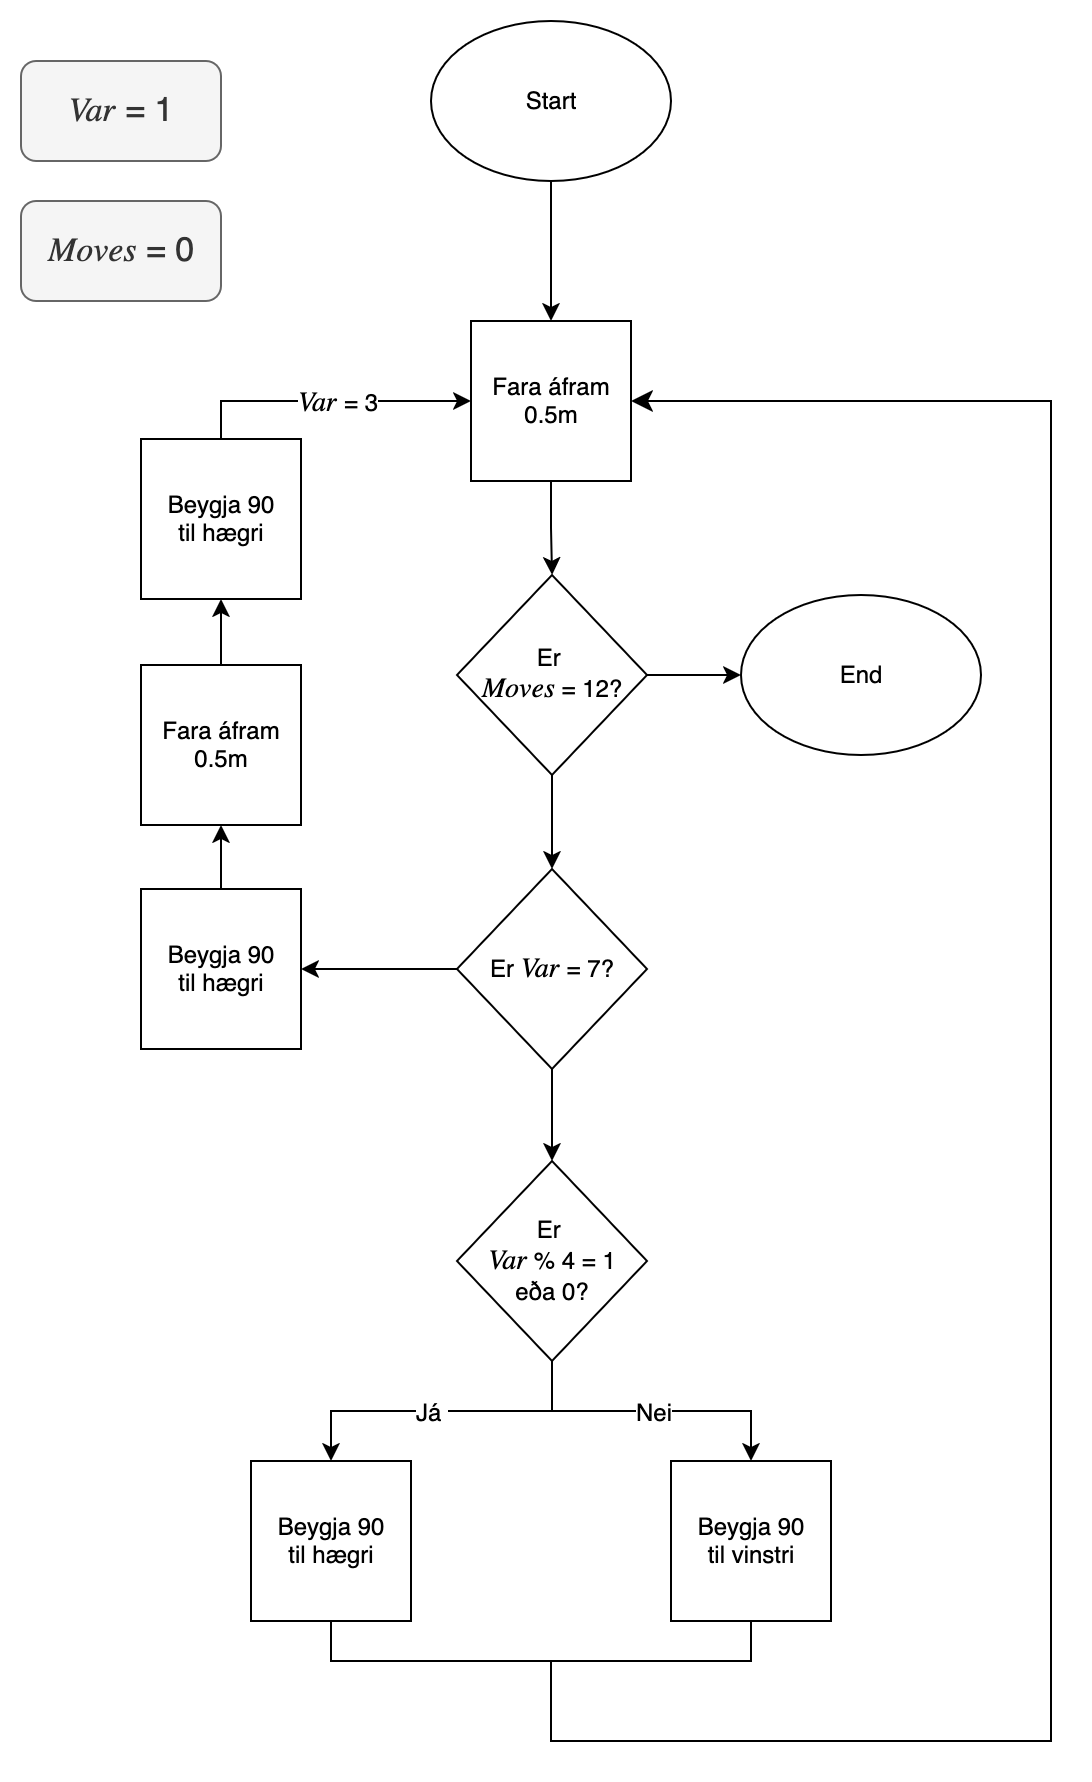

The diagram above was exported from draw.io. Its source (the exported page's mxGraphModel, read from the mxfile embedded in the PNG):
<mxGraphModel dx="1577" dy="1038" grid="1" gridSize="10" guides="1" tooltips="1" connect="1" arrows="1" fold="1" page="1" pageScale="1" pageWidth="850" pageHeight="1100" math="0" shadow="0">
  <root>
    <mxCell id="0" />
    <mxCell id="1" parent="0" />
    <mxCell id="7hspL7XZW1vDmAfO4Pw4-3" style="edgeStyle=orthogonalEdgeStyle;rounded=0;orthogonalLoop=1;jettySize=auto;html=1;exitX=0.5;exitY=1;exitDx=0;exitDy=0;entryX=0.5;entryY=0;entryDx=0;entryDy=0;" parent="1" source="7hspL7XZW1vDmAfO4Pw4-1" target="7hspL7XZW1vDmAfO4Pw4-2" edge="1">
      <mxGeometry relative="1" as="geometry" />
    </mxCell>
    <mxCell id="7hspL7XZW1vDmAfO4Pw4-1" value="Start" style="ellipse;whiteSpace=wrap;html=1;" parent="1" vertex="1">
      <mxGeometry x="365" y="60" width="120" height="80" as="geometry" />
    </mxCell>
    <mxCell id="ebea5HQQSqUSCF1FeXey-47" style="edgeStyle=orthogonalEdgeStyle;rounded=0;orthogonalLoop=1;jettySize=auto;html=1;exitX=0.5;exitY=1;exitDx=0;exitDy=0;entryX=0.5;entryY=0;entryDx=0;entryDy=0;" edge="1" parent="1" source="7hspL7XZW1vDmAfO4Pw4-2" target="ebea5HQQSqUSCF1FeXey-46">
      <mxGeometry relative="1" as="geometry" />
    </mxCell>
    <mxCell id="7hspL7XZW1vDmAfO4Pw4-2" value="&lt;div&gt;Fara áfram&lt;/div&gt;&lt;div&gt;0.5m&lt;/div&gt;" style="whiteSpace=wrap;html=1;aspect=fixed;" parent="1" vertex="1">
      <mxGeometry x="385" y="210" width="80" height="80" as="geometry" />
    </mxCell>
    <mxCell id="7hspL7XZW1vDmAfO4Pw4-4" value="&lt;i&gt;&lt;font style=&quot;font-size: 17px;&quot; face=&quot;Lucida Console&quot;&gt;Var&lt;/font&gt;&lt;/i&gt;&lt;font style=&quot;font-size: 17px;&quot;&gt;&amp;nbsp;= 1&lt;/font&gt;" style="rounded=1;whiteSpace=wrap;html=1;fillColor=#f5f5f5;fontColor=#333333;strokeColor=#666666;" parent="1" vertex="1">
      <mxGeometry x="160" y="80" width="100" height="50" as="geometry" />
    </mxCell>
    <mxCell id="ebea5HQQSqUSCF1FeXey-12" style="edgeStyle=orthogonalEdgeStyle;rounded=0;orthogonalLoop=1;jettySize=auto;html=1;exitX=0.5;exitY=1;exitDx=0;exitDy=0;entryX=0.5;entryY=0;entryDx=0;entryDy=0;" edge="1" parent="1" source="7hspL7XZW1vDmAfO4Pw4-5" target="ebea5HQQSqUSCF1FeXey-11">
      <mxGeometry relative="1" as="geometry" />
    </mxCell>
    <mxCell id="ebea5HQQSqUSCF1FeXey-15" value="&lt;font&gt;Já&amp;nbsp;&lt;/font&gt;" style="edgeLabel;html=1;align=center;verticalAlign=middle;resizable=0;points=[];fontSize=12;" vertex="1" connectable="0" parent="ebea5HQQSqUSCF1FeXey-12">
      <mxGeometry x="0.3758" relative="1" as="geometry">
        <mxPoint x="24" as="offset" />
      </mxGeometry>
    </mxCell>
    <mxCell id="ebea5HQQSqUSCF1FeXey-14" style="edgeStyle=orthogonalEdgeStyle;rounded=0;orthogonalLoop=1;jettySize=auto;html=1;exitX=0.5;exitY=1;exitDx=0;exitDy=0;entryX=0.5;entryY=0;entryDx=0;entryDy=0;" edge="1" parent="1" source="7hspL7XZW1vDmAfO4Pw4-5" target="ebea5HQQSqUSCF1FeXey-13">
      <mxGeometry relative="1" as="geometry" />
    </mxCell>
    <mxCell id="ebea5HQQSqUSCF1FeXey-17" value="Nei" style="edgeLabel;html=1;align=center;verticalAlign=middle;resizable=0;points=[];fontSize=12;" vertex="1" connectable="0" parent="ebea5HQQSqUSCF1FeXey-14">
      <mxGeometry x="-0.0691" y="-1" relative="1" as="geometry">
        <mxPoint x="5" y="-1" as="offset" />
      </mxGeometry>
    </mxCell>
    <mxCell id="7hspL7XZW1vDmAfO4Pw4-5" value="&lt;div&gt;Er&amp;nbsp;&lt;/div&gt;&lt;div&gt;&lt;font style=&quot;font-size: 14px;&quot; face=&quot;Lucida Console&quot;&gt;&lt;i&gt;Var&lt;/i&gt;&lt;/font&gt; % 4 = 1&lt;/div&gt;&lt;div&gt;eða 0?&lt;/div&gt;" style="rhombus;whiteSpace=wrap;html=1;" parent="1" vertex="1">
      <mxGeometry x="378" y="630" width="95" height="100" as="geometry" />
    </mxCell>
    <mxCell id="ebea5HQQSqUSCF1FeXey-34" style="edgeStyle=orthogonalEdgeStyle;rounded=0;orthogonalLoop=1;jettySize=auto;html=1;exitX=0;exitY=0.5;exitDx=0;exitDy=0;entryX=1;entryY=0.5;entryDx=0;entryDy=0;" edge="1" parent="1" source="ebea5HQQSqUSCF1FeXey-1" target="ebea5HQQSqUSCF1FeXey-33">
      <mxGeometry relative="1" as="geometry" />
    </mxCell>
    <mxCell id="ebea5HQQSqUSCF1FeXey-49" style="edgeStyle=orthogonalEdgeStyle;rounded=0;orthogonalLoop=1;jettySize=auto;html=1;exitX=0.5;exitY=1;exitDx=0;exitDy=0;entryX=0.5;entryY=0;entryDx=0;entryDy=0;" edge="1" parent="1" source="ebea5HQQSqUSCF1FeXey-1" target="7hspL7XZW1vDmAfO4Pw4-5">
      <mxGeometry relative="1" as="geometry" />
    </mxCell>
    <mxCell id="ebea5HQQSqUSCF1FeXey-1" value="Er &lt;font style=&quot;font-size: 14px;&quot; face=&quot;Lucida Console&quot;&gt;&lt;i&gt;Var&amp;nbsp;&lt;/i&gt;&lt;/font&gt;= 7?" style="rhombus;whiteSpace=wrap;html=1;" vertex="1" parent="1">
      <mxGeometry x="378" y="484" width="95" height="100" as="geometry" />
    </mxCell>
    <mxCell id="ebea5HQQSqUSCF1FeXey-8" value="&lt;i&gt;&lt;font style=&quot;font-size: 17px;&quot; face=&quot;Lucida Console&quot;&gt;Moves&lt;/font&gt;&lt;/i&gt;&lt;font style=&quot;font-size: 17px;&quot;&gt;&amp;nbsp;= 0&lt;/font&gt;" style="rounded=1;whiteSpace=wrap;html=1;fillColor=#f5f5f5;fontColor=#333333;strokeColor=#666666;" vertex="1" parent="1">
      <mxGeometry x="160" y="150" width="100" height="50" as="geometry" />
    </mxCell>
    <mxCell id="ebea5HQQSqUSCF1FeXey-60" style="edgeStyle=orthogonalEdgeStyle;rounded=0;orthogonalLoop=1;jettySize=auto;html=1;exitX=0.5;exitY=1;exitDx=0;exitDy=0;endArrow=none;endFill=0;" edge="1" parent="1" source="ebea5HQQSqUSCF1FeXey-11">
      <mxGeometry relative="1" as="geometry">
        <mxPoint x="440" y="880" as="targetPoint" />
        <Array as="points">
          <mxPoint x="315" y="880" />
        </Array>
      </mxGeometry>
    </mxCell>
    <mxCell id="ebea5HQQSqUSCF1FeXey-11" value="&lt;div&gt;Beygja 90&lt;/div&gt;&lt;div&gt;til hægri&lt;/div&gt;" style="whiteSpace=wrap;html=1;aspect=fixed;" vertex="1" parent="1">
      <mxGeometry x="275" y="780" width="80" height="80" as="geometry" />
    </mxCell>
    <mxCell id="ebea5HQQSqUSCF1FeXey-61" style="edgeStyle=orthogonalEdgeStyle;rounded=0;orthogonalLoop=1;jettySize=auto;html=1;exitX=0.5;exitY=1;exitDx=0;exitDy=0;endArrow=none;endFill=0;" edge="1" parent="1" source="ebea5HQQSqUSCF1FeXey-13">
      <mxGeometry relative="1" as="geometry">
        <mxPoint x="430.0000000000001" y="880" as="targetPoint" />
        <Array as="points">
          <mxPoint x="525" y="880" />
        </Array>
      </mxGeometry>
    </mxCell>
    <mxCell id="ebea5HQQSqUSCF1FeXey-13" value="&lt;div&gt;Beygja&amp;nbsp;90&lt;/div&gt;&lt;div&gt;til vinstri&lt;/div&gt;" style="whiteSpace=wrap;html=1;aspect=fixed;" vertex="1" parent="1">
      <mxGeometry x="485" y="780" width="80" height="80" as="geometry" />
    </mxCell>
    <mxCell id="ebea5HQQSqUSCF1FeXey-28" value="End" style="ellipse;whiteSpace=wrap;html=1;" vertex="1" parent="1">
      <mxGeometry x="520" y="347" width="120" height="80" as="geometry" />
    </mxCell>
    <mxCell id="ebea5HQQSqUSCF1FeXey-44" style="edgeStyle=orthogonalEdgeStyle;rounded=0;orthogonalLoop=1;jettySize=auto;html=1;exitX=0.5;exitY=0;exitDx=0;exitDy=0;entryX=0.5;entryY=1;entryDx=0;entryDy=0;" edge="1" parent="1" source="ebea5HQQSqUSCF1FeXey-33" target="ebea5HQQSqUSCF1FeXey-35">
      <mxGeometry relative="1" as="geometry" />
    </mxCell>
    <mxCell id="ebea5HQQSqUSCF1FeXey-33" value="&lt;div&gt;Beygja 90&lt;/div&gt;&lt;div&gt;til hægri&lt;/div&gt;" style="whiteSpace=wrap;html=1;aspect=fixed;" vertex="1" parent="1">
      <mxGeometry x="220" y="494" width="80" height="80" as="geometry" />
    </mxCell>
    <mxCell id="ebea5HQQSqUSCF1FeXey-45" style="edgeStyle=orthogonalEdgeStyle;rounded=0;orthogonalLoop=1;jettySize=auto;html=1;exitX=0.5;exitY=0;exitDx=0;exitDy=0;entryX=0.5;entryY=1;entryDx=0;entryDy=0;" edge="1" parent="1" source="ebea5HQQSqUSCF1FeXey-35" target="ebea5HQQSqUSCF1FeXey-37">
      <mxGeometry relative="1" as="geometry" />
    </mxCell>
    <mxCell id="ebea5HQQSqUSCF1FeXey-35" value="&lt;div&gt;Fara áfram&lt;/div&gt;&lt;div&gt;0.5m&lt;/div&gt;" style="whiteSpace=wrap;html=1;aspect=fixed;" vertex="1" parent="1">
      <mxGeometry x="220" y="382" width="80" height="80" as="geometry" />
    </mxCell>
    <mxCell id="ebea5HQQSqUSCF1FeXey-39" style="edgeStyle=orthogonalEdgeStyle;rounded=0;orthogonalLoop=1;jettySize=auto;html=1;exitX=0.5;exitY=0;exitDx=0;exitDy=0;entryX=0;entryY=0.5;entryDx=0;entryDy=0;" edge="1" parent="1" source="ebea5HQQSqUSCF1FeXey-37" target="7hspL7XZW1vDmAfO4Pw4-2">
      <mxGeometry relative="1" as="geometry">
        <Array as="points">
          <mxPoint x="260" y="250" />
        </Array>
      </mxGeometry>
    </mxCell>
    <mxCell id="ebea5HQQSqUSCF1FeXey-40" value="&lt;font face=&quot;Lucida Console&quot; style=&quot;font-size: 14px;&quot;&gt;&lt;i&gt;Var&amp;nbsp;&lt;/i&gt;&lt;/font&gt;&lt;font style=&quot;font-size: 12px;&quot;&gt;= 3&lt;/font&gt;" style="edgeLabel;html=1;align=center;verticalAlign=middle;resizable=0;points=[];" vertex="1" connectable="0" parent="ebea5HQQSqUSCF1FeXey-39">
      <mxGeometry x="0.4455" relative="1" as="geometry">
        <mxPoint x="-27" as="offset" />
      </mxGeometry>
    </mxCell>
    <mxCell id="ebea5HQQSqUSCF1FeXey-37" value="&lt;div&gt;Beygja 90&lt;/div&gt;&lt;div&gt;til hægri&lt;/div&gt;" style="whiteSpace=wrap;html=1;aspect=fixed;" vertex="1" parent="1">
      <mxGeometry x="220" y="269" width="80" height="80" as="geometry" />
    </mxCell>
    <mxCell id="ebea5HQQSqUSCF1FeXey-48" style="edgeStyle=orthogonalEdgeStyle;rounded=0;orthogonalLoop=1;jettySize=auto;html=1;exitX=0.5;exitY=1;exitDx=0;exitDy=0;entryX=0.5;entryY=0;entryDx=0;entryDy=0;" edge="1" parent="1" source="ebea5HQQSqUSCF1FeXey-46" target="ebea5HQQSqUSCF1FeXey-1">
      <mxGeometry relative="1" as="geometry" />
    </mxCell>
    <mxCell id="ebea5HQQSqUSCF1FeXey-50" style="edgeStyle=orthogonalEdgeStyle;rounded=0;orthogonalLoop=1;jettySize=auto;html=1;exitX=1;exitY=0.5;exitDx=0;exitDy=0;" edge="1" parent="1" source="ebea5HQQSqUSCF1FeXey-46" target="ebea5HQQSqUSCF1FeXey-28">
      <mxGeometry relative="1" as="geometry" />
    </mxCell>
    <mxCell id="ebea5HQQSqUSCF1FeXey-46" value="&lt;div&gt;Er&amp;nbsp;&lt;/div&gt;&lt;div&gt;&lt;font style=&quot;font-size: 14px;&quot; face=&quot;Lucida Console&quot;&gt;&lt;i&gt;Moves&lt;/i&gt;&lt;/font&gt;&amp;nbsp;= 12?&lt;/div&gt;" style="rhombus;whiteSpace=wrap;html=1;" vertex="1" parent="1">
      <mxGeometry x="378" y="337" width="95" height="100" as="geometry" />
    </mxCell>
    <mxCell id="ebea5HQQSqUSCF1FeXey-59" value="" style="edgeStyle=segmentEdgeStyle;endArrow=classic;html=1;curved=0;rounded=0;endSize=8;startSize=8;sourcePerimeterSpacing=0;targetPerimeterSpacing=0;entryX=1;entryY=0.5;entryDx=0;entryDy=0;" edge="1" parent="1" target="7hspL7XZW1vDmAfO4Pw4-2">
      <mxGeometry width="100" relative="1" as="geometry">
        <mxPoint x="425" y="880" as="sourcePoint" />
        <mxPoint x="469" y="250" as="targetPoint" />
        <Array as="points">
          <mxPoint x="425" y="920" />
          <mxPoint x="675" y="920" />
          <mxPoint x="675" y="250" />
        </Array>
      </mxGeometry>
    </mxCell>
  </root>
</mxGraphModel>